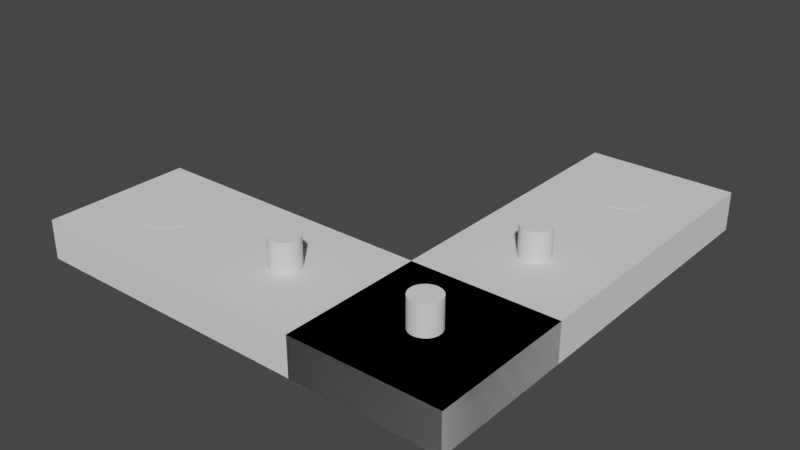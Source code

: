 # Source: CustomRBracket_HolesAndMagnets_PREHOLES.blend  (saved by Blender 3.3.6; exported with 4.5.12 LTS)
import bpy
from mathutils import Matrix  # noqa: F401  (used for matrix-valued properties, if any)

bpy.ops.wm.read_factory_settings(use_empty=True)
scene = bpy.context.scene
scene.name = 'Scene'

# ---- collections
col_collection = bpy.data.collections.new('Collection'); scene.collection.children.link(col_collection)

# ---- world
world_world = bpy.data.worlds.new('World'); scene.world = world_world
world_world.use_nodes = True; world_world.node_tree.nodes.clear()
_N = world_world.node_tree.nodes; _L = world_world.node_tree.links
n0 = _N.new('ShaderNodeOutputWorld'); n0.name = 'World Output'; n0.location = (300, 300)
n1 = _N.new('ShaderNodeBackground'); n1.name = 'Background'; n1.location = (10, 300)
n1.inputs[0].default_value = (0.05088, 0.05088, 0.05088, 1.0)
_L.new(n1.outputs[0], n0.inputs[0])
n0.is_active_output = True
world_world.color = (0.05088, 0.05088, 0.05088)
world_world.use_sun_shadow = False
world_world.sun_shadow_jitter_overblur = 0.0

# ---- meshes
me_cube_001 = bpy.data.meshes.new('Cube.001')
me_cube_001.from_pydata([(-5.307, -0.9365, -0.4977), (-5.307, -0.9365, 0.4977), (-5.307, 0.9365, -0.4977), (-5.307, 0.9365, 0.4977), (5.307, -0.9365, -0.4977), (5.307, -0.9365, 0.4977), (5.307, 0.9365, -0.4977), (5.307, 0.9365, 0.4977), (-5.307, -0.3122, -0.4977), (-5.307, -0.3122, 0.4977), (26.54, -0.3122, -0.4977), (26.54, -0.3122, 0.4977), (-5.307, -0.9365, -0.4977), (-5.307, -0.9365, 0.4977), (26.54, -0.9365, -0.4977), (26.54, -0.9365, 0.4977)], [], [(0, 1, 3, 2), (2, 3, 7, 6), (6, 7, 5, 4), (4, 5, 1, 0), (2, 6, 4, 0), (7, 3, 1, 5), (8, 9, 11, 10), (10, 11, 15, 14), (14, 15, 13, 12), (12, 13, 9, 8), (10, 14, 12, 8), (15, 11, 9, 13)])
_uv = me_cube_001.uv_layers.new(name='UVMap')
_uv.uv.foreach_set('vector', [0.375, 0.0, 0.625, 0.0, 0.625, 0.25, 0.375, 0.25, 0.375, 0.25, 0.625, 0.25, 0.625, 0.5, 0.375, 0.5, 0.375, 0.5, 0.625, 0.5, 0.625, 0.75, 0.375, 0.75, 0.375, 0.75, 0.625, 0.75, 0.625, 1.0, 0.375, 1.0, 0.125, 0.5, 0.375, 0.5, 0.375, 0.75, 0.125, 0.75, 0.625, 0.5, 0.875, 0.5, 0.875, 0.75, 0.625, 0.75, 0.375, 0.0, 0.625, 0.0, 0.625, 0.25, 0.375, 0.25, 0.375, 0.25, 0.625, 0.25, 0.625, 0.5, 0.375, 0.5, 0.375, 0.5, 0.625, 0.5, 0.625, 0.75, 0.375, 0.75, 0.375, 0.75, 0.625, 0.75, 0.625, 1.0, 0.375, 1.0, 0.125, 0.5, 0.375, 0.5, 0.375, 0.75, 0.125, 0.75, 0.625, 0.5, 0.875, 0.5, 0.875, 0.75, 0.625, 0.75])
me_cube_001.update()
me_cylinder = bpy.data.meshes.new('Cylinder')
me_cylinder.from_pydata([(0.0, 8.073, -11.11), (0.0, 8.073, 11.11), (1.271, 7.918, -11.11), (1.271, 7.918, 11.11), (2.493, 7.458, -11.11), (2.493, 7.458, 11.11), (3.619, 6.712, -11.11), (3.619, 6.712, 11.11), (4.606, 5.708, -11.11), (4.606, 5.708, 11.11), (5.416, 4.485, -11.11), (5.416, 4.485, 11.11), (6.018, 3.089, -11.11), (6.018, 3.089, 11.11), (6.388, 1.575, -11.11), (6.388, 1.575, 11.11), (6.513, 0.0, -11.11), (6.513, 0.0, 11.11), (6.388, -1.575, -11.11), (6.388, -1.575, 11.11), (6.018, -3.089, -11.11), (6.018, -3.089, 11.11), (5.416, -4.485, -11.11), (5.416, -4.485, 11.11), (4.606, -5.708, -11.11), (4.606, -5.708, 11.11), (3.619, -6.712, -11.11), (3.619, -6.712, 11.11), (2.493, -7.458, -11.11), (2.493, -7.458, 11.11), (1.271, -7.918, -11.11), (1.271, -7.918, 11.11), (0.0, -8.073, -11.11), (0.0, -8.073, 11.11), (-1.271, -7.918, -11.11), (-1.271, -7.918, 11.11), (-2.493, -7.458, -11.11), (-2.493, -7.458, 11.11), (-3.619, -6.712, -11.11), (-3.619, -6.712, 11.11), (-4.606, -5.708, -11.11), (-4.606, -5.708, 11.11), (-5.416, -4.485, -11.11), (-5.416, -4.485, 11.11), (-6.018, -3.089, -11.11), (-6.018, -3.089, 11.11), (-6.388, -1.575, -11.11), (-6.388, -1.575, 11.11), (-6.513, 0.0, -11.11), (-6.513, 0.0, 11.11), (-6.388, 1.575, -11.11), (-6.388, 1.575, 11.11), (-6.018, 3.089, -11.11), (-6.018, 3.089, 11.11), (-5.416, 4.485, -11.11), (-5.416, 4.485, 11.11), (-4.606, 5.708, -11.11), (-4.606, 5.708, 11.11), (-3.619, 6.712, -11.11), (-3.619, 6.712, 11.11), (-2.493, 7.458, -11.11), (-2.493, 7.458, 11.11), (-1.271, 7.918, -11.11), (-1.271, 7.918, 11.11)], [], [(0, 1, 3, 2), (2, 3, 5, 4), (4, 5, 7, 6), (6, 7, 9, 8), (8, 9, 11, 10), (10, 11, 13, 12), (12, 13, 15, 14), (14, 15, 17, 16), (16, 17, 19, 18), (18, 19, 21, 20), (20, 21, 23, 22), (22, 23, 25, 24), (24, 25, 27, 26), (26, 27, 29, 28), (28, 29, 31, 30), (30, 31, 33, 32), (32, 33, 35, 34), (34, 35, 37, 36), (36, 37, 39, 38), (38, 39, 41, 40), (40, 41, 43, 42), (42, 43, 45, 44), (44, 45, 47, 46), (46, 47, 49, 48), (48, 49, 51, 50), (50, 51, 53, 52), (52, 53, 55, 54), (54, 55, 57, 56), (56, 57, 59, 58), (58, 59, 61, 60), (3, 1, 63, 61, 59, 57, 55, 53, 51, 49, 47, 45, 43, 41, 39, 37, 35, 33, 31, 29, 27, 25, 23, 21, 19, 17, 15, 13, 11, 9, 7, 5), (60, 61, 63, 62), (62, 63, 1, 0), (0, 2, 4, 6, 8, 10, 12, 14, 16, 18, 20, 22, 24, 26, 28, 30, 32, 34, 36, 38, 40, 42, 44, 46, 48, 50, 52, 54, 56, 58, 60, 62)])
_uv = me_cylinder.uv_layers.new(name='UVMap')
_uv.uv.foreach_set('vector', [1.0, 0.5, 1.0, 1.0, 0.9688, 1.0, 0.9688, 0.5, 0.9688, 0.5, 0.9688, 1.0, 0.9375, 1.0, 0.9375, 0.5, 0.9375, 0.5, 0.9375, 1.0, 0.9062, 1.0, 0.9062, 0.5, 0.9062, 0.5, 0.9062, 1.0, 0.875, 1.0, 0.875, 0.5, 0.875, 0.5, 0.875, 1.0, 0.8438, 1.0, 0.8438, 0.5, 0.8438, 0.5, 0.8438, 1.0, 0.8125, 1.0, 0.8125, 0.5, 0.8125, 0.5, 0.8125, 1.0, 0.7812, 1.0, 0.7812, 0.5, 0.7812, 0.5, 0.7812, 1.0, 0.75, 1.0, 0.75, 0.5, 0.75, 0.5, 0.75, 1.0, 0.7188, 1.0, 0.7188, 0.5, 0.7188, 0.5, 0.7188, 1.0, 0.6875, 1.0, 0.6875, 0.5, 0.6875, 0.5, 0.6875, 1.0, 0.6562, 1.0, 0.6562, 0.5, 0.6562, 0.5, 0.6562, 1.0, 0.625, 1.0, 0.625, 0.5, 0.625, 0.5, 0.625, 1.0, 0.5938, 1.0, 0.5938, 0.5, 0.5938, 0.5, 0.5938, 1.0, 0.5625, 1.0, 0.5625, 0.5, 0.5625, 0.5, 0.5625, 1.0, 0.5312, 1.0, 0.5312, 0.5, 0.5312, 0.5, 0.5312, 1.0, 0.5, 1.0, 0.5, 0.5, 0.5, 0.5, 0.5, 1.0, 0.4688, 1.0, 0.4688, 0.5, 0.4688, 0.5, 0.4688, 1.0, 0.4375, 1.0, 0.4375, 0.5, 0.4375, 0.5, 0.4375, 1.0, 0.4062, 1.0, 0.4062, 0.5, 0.4062, 0.5, 0.4062, 1.0, 0.375, 1.0, 0.375, 0.5, 0.375, 0.5, 0.375, 1.0, 0.3438, 1.0, 0.3438, 0.5, 0.3438, 0.5, 0.3438, 1.0, 0.3125, 1.0, 0.3125, 0.5, 0.3125, 0.5, 0.3125, 1.0, 0.2812, 1.0, 0.2812, 0.5, 0.2812, 0.5, 0.2812, 1.0, 0.25, 1.0, 0.25, 0.5, 0.25, 0.5, 0.25, 1.0, 0.2188, 1.0, 0.2188, 0.5, 0.2188, 0.5, 0.2188, 1.0, 0.1875, 1.0, 0.1875, 0.5, 0.1875, 0.5, 0.1875, 1.0, 0.1562, 1.0, 0.1562, 0.5, 0.1562, 0.5, 0.1562, 1.0, 0.125, 1.0, 0.125, 0.5, 0.125, 0.5, 0.125, 1.0, 0.09375, 1.0, 0.09375, 0.5, 0.09375, 0.5, 0.09375, 1.0, 0.0625, 1.0, 0.0625, 0.5, 0.2968, 0.4854, 0.25, 0.49, 0.2032, 0.4854, 0.1582, 0.4717, 0.1167, 0.4496, 0.08029, 0.4197, 0.05045, 0.3833, 0.02827, 0.3418, 0.01461, 0.2968, 0.01, 0.25, 0.01461, 0.2032, 0.02827, 0.1582, 0.05045, 0.1167, 0.08029, 0.08029, 0.1167, 0.05045, 0.1582, 0.02827, 0.2032, 0.01461, 0.25, 0.01, 0.2968, 0.01461, 0.3418, 0.02827, 0.3833, 0.05045, 0.4197, 0.08029, 0.4496, 0.1167, 0.4717, 0.1582, 0.4854, 0.2032, 0.49, 0.25, 0.4854, 0.2968, 0.4717, 0.3418, 0.4496, 0.3833, 0.4197, 0.4197, 0.3833, 0.4496, 0.3418, 0.4717, 0.0625, 0.5, 0.0625, 1.0, 0.03125, 1.0, 0.03125, 0.5, 0.03125, 0.5, 0.03125, 1.0, 0.0, 1.0, 0.0, 0.5, 0.75, 0.49, 0.7968, 0.4854, 0.8418, 0.4717, 0.8833, 0.4496, 0.9197, 0.4197, 0.9496, 0.3833, 0.9717, 0.3418, 0.9854, 0.2968, 0.99, 0.25, 0.9854, 0.2032, 0.9717, 0.1582, 0.9496, 0.1167, 0.9197, 0.08029, 0.8833, 0.05045, 0.8418, 0.02827, 0.7968, 0.01461, 0.75, 0.01, 0.7032, 0.01461, 0.6582, 0.02827, 0.6167, 0.05045, 0.5803, 0.08029, 0.5504, 0.1167, 0.5283, 0.1582, 0.5146, 0.2032, 0.51, 0.25, 0.5146, 0.2968, 0.5283, 0.3418, 0.5504, 0.3833, 0.5803, 0.4197, 0.6167, 0.4496, 0.6582, 0.4717, 0.7032, 0.4854])
me_cylinder.update()
me_cylinder_001 = bpy.data.meshes.new('Cylinder.001')
me_cylinder_001.from_pydata([(0.0, 8.073, -11.11), (0.0, 8.073, 11.11), (1.271, 7.918, -11.11), (1.271, 7.918, 11.11), (2.493, 7.458, -11.11), (2.493, 7.458, 11.11), (3.619, 6.712, -11.11), (3.619, 6.712, 11.11), (4.606, 5.708, -11.11), (4.606, 5.708, 11.11), (5.416, 4.485, -11.11), (5.416, 4.485, 11.11), (6.018, 3.089, -11.11), (6.018, 3.089, 11.11), (6.388, 1.575, -11.11), (6.388, 1.575, 11.11), (6.513, 0.0, -11.11), (6.513, 0.0, 11.11), (6.388, -1.575, -11.11), (6.388, -1.575, 11.11), (6.018, -3.089, -11.11), (6.018, -3.089, 11.11), (5.416, -4.485, -11.11), (5.416, -4.485, 11.11), (4.606, -5.708, -11.11), (4.606, -5.708, 11.11), (3.619, -6.712, -11.11), (3.619, -6.712, 11.11), (2.493, -7.458, -11.11), (2.493, -7.458, 11.11), (1.271, -7.918, -11.11), (1.271, -7.918, 11.11), (0.0, -8.073, -11.11), (0.0, -8.073, 11.11), (-1.271, -7.918, -11.11), (-1.271, -7.918, 11.11), (-2.493, -7.458, -11.11), (-2.493, -7.458, 11.11), (-3.619, -6.712, -11.11), (-3.619, -6.712, 11.11), (-4.606, -5.708, -11.11), (-4.606, -5.708, 11.11), (-5.416, -4.485, -11.11), (-5.416, -4.485, 11.11), (-6.018, -3.089, -11.11), (-6.018, -3.089, 11.11), (-6.388, -1.575, -11.11), (-6.388, -1.575, 11.11), (-6.513, 0.0, -11.11), (-6.513, 0.0, 11.11), (-6.388, 1.575, -11.11), (-6.388, 1.575, 11.11), (-6.018, 3.089, -11.11), (-6.018, 3.089, 11.11), (-5.416, 4.485, -11.11), (-5.416, 4.485, 11.11), (-4.606, 5.708, -11.11), (-4.606, 5.708, 11.11), (-3.619, 6.712, -11.11), (-3.619, 6.712, 11.11), (-2.493, 7.458, -11.11), (-2.493, 7.458, 11.11), (-1.271, 7.918, -11.11), (-1.271, 7.918, 11.11)], [], [(0, 1, 3, 2), (2, 3, 5, 4), (4, 5, 7, 6), (6, 7, 9, 8), (8, 9, 11, 10), (10, 11, 13, 12), (12, 13, 15, 14), (14, 15, 17, 16), (16, 17, 19, 18), (18, 19, 21, 20), (20, 21, 23, 22), (22, 23, 25, 24), (24, 25, 27, 26), (26, 27, 29, 28), (28, 29, 31, 30), (30, 31, 33, 32), (32, 33, 35, 34), (34, 35, 37, 36), (36, 37, 39, 38), (38, 39, 41, 40), (40, 41, 43, 42), (42, 43, 45, 44), (44, 45, 47, 46), (46, 47, 49, 48), (48, 49, 51, 50), (50, 51, 53, 52), (52, 53, 55, 54), (54, 55, 57, 56), (56, 57, 59, 58), (58, 59, 61, 60), (3, 1, 63, 61, 59, 57, 55, 53, 51, 49, 47, 45, 43, 41, 39, 37, 35, 33, 31, 29, 27, 25, 23, 21, 19, 17, 15, 13, 11, 9, 7, 5), (60, 61, 63, 62), (62, 63, 1, 0), (0, 2, 4, 6, 8, 10, 12, 14, 16, 18, 20, 22, 24, 26, 28, 30, 32, 34, 36, 38, 40, 42, 44, 46, 48, 50, 52, 54, 56, 58, 60, 62)])
_uv = me_cylinder_001.uv_layers.new(name='UVMap')
_uv.uv.foreach_set('vector', [1.0, 0.5, 1.0, 1.0, 0.9688, 1.0, 0.9688, 0.5, 0.9688, 0.5, 0.9688, 1.0, 0.9375, 1.0, 0.9375, 0.5, 0.9375, 0.5, 0.9375, 1.0, 0.9062, 1.0, 0.9062, 0.5, 0.9062, 0.5, 0.9062, 1.0, 0.875, 1.0, 0.875, 0.5, 0.875, 0.5, 0.875, 1.0, 0.8438, 1.0, 0.8438, 0.5, 0.8438, 0.5, 0.8438, 1.0, 0.8125, 1.0, 0.8125, 0.5, 0.8125, 0.5, 0.8125, 1.0, 0.7812, 1.0, 0.7812, 0.5, 0.7812, 0.5, 0.7812, 1.0, 0.75, 1.0, 0.75, 0.5, 0.75, 0.5, 0.75, 1.0, 0.7188, 1.0, 0.7188, 0.5, 0.7188, 0.5, 0.7188, 1.0, 0.6875, 1.0, 0.6875, 0.5, 0.6875, 0.5, 0.6875, 1.0, 0.6562, 1.0, 0.6562, 0.5, 0.6562, 0.5, 0.6562, 1.0, 0.625, 1.0, 0.625, 0.5, 0.625, 0.5, 0.625, 1.0, 0.5938, 1.0, 0.5938, 0.5, 0.5938, 0.5, 0.5938, 1.0, 0.5625, 1.0, 0.5625, 0.5, 0.5625, 0.5, 0.5625, 1.0, 0.5312, 1.0, 0.5312, 0.5, 0.5312, 0.5, 0.5312, 1.0, 0.5, 1.0, 0.5, 0.5, 0.5, 0.5, 0.5, 1.0, 0.4688, 1.0, 0.4688, 0.5, 0.4688, 0.5, 0.4688, 1.0, 0.4375, 1.0, 0.4375, 0.5, 0.4375, 0.5, 0.4375, 1.0, 0.4062, 1.0, 0.4062, 0.5, 0.4062, 0.5, 0.4062, 1.0, 0.375, 1.0, 0.375, 0.5, 0.375, 0.5, 0.375, 1.0, 0.3438, 1.0, 0.3438, 0.5, 0.3438, 0.5, 0.3438, 1.0, 0.3125, 1.0, 0.3125, 0.5, 0.3125, 0.5, 0.3125, 1.0, 0.2812, 1.0, 0.2812, 0.5, 0.2812, 0.5, 0.2812, 1.0, 0.25, 1.0, 0.25, 0.5, 0.25, 0.5, 0.25, 1.0, 0.2188, 1.0, 0.2188, 0.5, 0.2188, 0.5, 0.2188, 1.0, 0.1875, 1.0, 0.1875, 0.5, 0.1875, 0.5, 0.1875, 1.0, 0.1562, 1.0, 0.1562, 0.5, 0.1562, 0.5, 0.1562, 1.0, 0.125, 1.0, 0.125, 0.5, 0.125, 0.5, 0.125, 1.0, 0.09375, 1.0, 0.09375, 0.5, 0.09375, 0.5, 0.09375, 1.0, 0.0625, 1.0, 0.0625, 0.5, 0.2968, 0.4854, 0.25, 0.49, 0.2032, 0.4854, 0.1582, 0.4717, 0.1167, 0.4496, 0.08029, 0.4197, 0.05045, 0.3833, 0.02827, 0.3418, 0.01461, 0.2968, 0.01, 0.25, 0.01461, 0.2032, 0.02827, 0.1582, 0.05045, 0.1167, 0.08029, 0.08029, 0.1167, 0.05045, 0.1582, 0.02827, 0.2032, 0.01461, 0.25, 0.01, 0.2968, 0.01461, 0.3418, 0.02827, 0.3833, 0.05045, 0.4197, 0.08029, 0.4496, 0.1167, 0.4717, 0.1582, 0.4854, 0.2032, 0.49, 0.25, 0.4854, 0.2968, 0.4717, 0.3418, 0.4496, 0.3833, 0.4197, 0.4197, 0.3833, 0.4496, 0.3418, 0.4717, 0.0625, 0.5, 0.0625, 1.0, 0.03125, 1.0, 0.03125, 0.5, 0.03125, 0.5, 0.03125, 1.0, 0.0, 1.0, 0.0, 0.5, 0.75, 0.49, 0.7968, 0.4854, 0.8418, 0.4717, 0.8833, 0.4496, 0.9197, 0.4197, 0.9496, 0.3833, 0.9717, 0.3418, 0.9854, 0.2968, 0.99, 0.25, 0.9854, 0.2032, 0.9717, 0.1582, 0.9496, 0.1167, 0.9197, 0.08029, 0.8833, 0.05045, 0.8418, 0.02827, 0.7968, 0.01461, 0.75, 0.01, 0.7032, 0.01461, 0.6582, 0.02827, 0.6167, 0.05045, 0.5803, 0.08029, 0.5504, 0.1167, 0.5283, 0.1582, 0.5146, 0.2032, 0.51, 0.25, 0.5146, 0.2968, 0.5283, 0.3418, 0.5504, 0.3833, 0.5803, 0.4197, 0.6167, 0.4496, 0.6582, 0.4717, 0.7032, 0.4854])
me_cylinder_001.update()
me_cylinder_002 = bpy.data.meshes.new('Cylinder.002')
me_cylinder_002.from_pydata([(0.0, 8.073, -11.11), (0.0, 8.073, 11.11), (1.271, 7.918, -11.11), (1.271, 7.918, 11.11), (2.493, 7.458, -11.11), (2.493, 7.458, 11.11), (3.619, 6.712, -11.11), (3.619, 6.712, 11.11), (4.606, 5.708, -11.11), (4.606, 5.708, 11.11), (5.416, 4.485, -11.11), (5.416, 4.485, 11.11), (6.018, 3.089, -11.11), (6.018, 3.089, 11.11), (6.388, 1.575, -11.11), (6.388, 1.575, 11.11), (6.513, 0.0, -11.11), (6.513, 0.0, 11.11), (6.388, -1.575, -11.11), (6.388, -1.575, 11.11), (6.018, -3.089, -11.11), (6.018, -3.089, 11.11), (5.416, -4.485, -11.11), (5.416, -4.485, 11.11), (4.606, -5.708, -11.11), (4.606, -5.708, 11.11), (3.619, -6.712, -11.11), (3.619, -6.712, 11.11), (2.493, -7.458, -11.11), (2.493, -7.458, 11.11), (1.271, -7.918, -11.11), (1.271, -7.918, 11.11), (0.0, -8.073, -11.11), (0.0, -8.073, 11.11), (-1.271, -7.918, -11.11), (-1.271, -7.918, 11.11), (-2.493, -7.458, -11.11), (-2.493, -7.458, 11.11), (-3.619, -6.712, -11.11), (-3.619, -6.712, 11.11), (-4.606, -5.708, -11.11), (-4.606, -5.708, 11.11), (-5.416, -4.485, -11.11), (-5.416, -4.485, 11.11), (-6.018, -3.089, -11.11), (-6.018, -3.089, 11.11), (-6.388, -1.575, -11.11), (-6.388, -1.575, 11.11), (-6.513, 0.0, -11.11), (-6.513, 0.0, 11.11), (-6.388, 1.575, -11.11), (-6.388, 1.575, 11.11), (-6.018, 3.089, -11.11), (-6.018, 3.089, 11.11), (-5.416, 4.485, -11.11), (-5.416, 4.485, 11.11), (-4.606, 5.708, -11.11), (-4.606, 5.708, 11.11), (-3.619, 6.712, -11.11), (-3.619, 6.712, 11.11), (-2.493, 7.458, -11.11), (-2.493, 7.458, 11.11), (-1.271, 7.918, -11.11), (-1.271, 7.918, 11.11)], [], [(0, 1, 3, 2), (2, 3, 5, 4), (4, 5, 7, 6), (6, 7, 9, 8), (8, 9, 11, 10), (10, 11, 13, 12), (12, 13, 15, 14), (14, 15, 17, 16), (16, 17, 19, 18), (18, 19, 21, 20), (20, 21, 23, 22), (22, 23, 25, 24), (24, 25, 27, 26), (26, 27, 29, 28), (28, 29, 31, 30), (30, 31, 33, 32), (32, 33, 35, 34), (34, 35, 37, 36), (36, 37, 39, 38), (38, 39, 41, 40), (40, 41, 43, 42), (42, 43, 45, 44), (44, 45, 47, 46), (46, 47, 49, 48), (48, 49, 51, 50), (50, 51, 53, 52), (52, 53, 55, 54), (54, 55, 57, 56), (56, 57, 59, 58), (58, 59, 61, 60), (3, 1, 63, 61, 59, 57, 55, 53, 51, 49, 47, 45, 43, 41, 39, 37, 35, 33, 31, 29, 27, 25, 23, 21, 19, 17, 15, 13, 11, 9, 7, 5), (60, 61, 63, 62), (62, 63, 1, 0), (0, 2, 4, 6, 8, 10, 12, 14, 16, 18, 20, 22, 24, 26, 28, 30, 32, 34, 36, 38, 40, 42, 44, 46, 48, 50, 52, 54, 56, 58, 60, 62)])
_uv = me_cylinder_002.uv_layers.new(name='UVMap')
_uv.uv.foreach_set('vector', [1.0, 0.5, 1.0, 1.0, 0.9688, 1.0, 0.9688, 0.5, 0.9688, 0.5, 0.9688, 1.0, 0.9375, 1.0, 0.9375, 0.5, 0.9375, 0.5, 0.9375, 1.0, 0.9062, 1.0, 0.9062, 0.5, 0.9062, 0.5, 0.9062, 1.0, 0.875, 1.0, 0.875, 0.5, 0.875, 0.5, 0.875, 1.0, 0.8438, 1.0, 0.8438, 0.5, 0.8438, 0.5, 0.8438, 1.0, 0.8125, 1.0, 0.8125, 0.5, 0.8125, 0.5, 0.8125, 1.0, 0.7812, 1.0, 0.7812, 0.5, 0.7812, 0.5, 0.7812, 1.0, 0.75, 1.0, 0.75, 0.5, 0.75, 0.5, 0.75, 1.0, 0.7188, 1.0, 0.7188, 0.5, 0.7188, 0.5, 0.7188, 1.0, 0.6875, 1.0, 0.6875, 0.5, 0.6875, 0.5, 0.6875, 1.0, 0.6562, 1.0, 0.6562, 0.5, 0.6562, 0.5, 0.6562, 1.0, 0.625, 1.0, 0.625, 0.5, 0.625, 0.5, 0.625, 1.0, 0.5938, 1.0, 0.5938, 0.5, 0.5938, 0.5, 0.5938, 1.0, 0.5625, 1.0, 0.5625, 0.5, 0.5625, 0.5, 0.5625, 1.0, 0.5312, 1.0, 0.5312, 0.5, 0.5312, 0.5, 0.5312, 1.0, 0.5, 1.0, 0.5, 0.5, 0.5, 0.5, 0.5, 1.0, 0.4688, 1.0, 0.4688, 0.5, 0.4688, 0.5, 0.4688, 1.0, 0.4375, 1.0, 0.4375, 0.5, 0.4375, 0.5, 0.4375, 1.0, 0.4062, 1.0, 0.4062, 0.5, 0.4062, 0.5, 0.4062, 1.0, 0.375, 1.0, 0.375, 0.5, 0.375, 0.5, 0.375, 1.0, 0.3438, 1.0, 0.3438, 0.5, 0.3438, 0.5, 0.3438, 1.0, 0.3125, 1.0, 0.3125, 0.5, 0.3125, 0.5, 0.3125, 1.0, 0.2812, 1.0, 0.2812, 0.5, 0.2812, 0.5, 0.2812, 1.0, 0.25, 1.0, 0.25, 0.5, 0.25, 0.5, 0.25, 1.0, 0.2188, 1.0, 0.2188, 0.5, 0.2188, 0.5, 0.2188, 1.0, 0.1875, 1.0, 0.1875, 0.5, 0.1875, 0.5, 0.1875, 1.0, 0.1562, 1.0, 0.1562, 0.5, 0.1562, 0.5, 0.1562, 1.0, 0.125, 1.0, 0.125, 0.5, 0.125, 0.5, 0.125, 1.0, 0.09375, 1.0, 0.09375, 0.5, 0.09375, 0.5, 0.09375, 1.0, 0.0625, 1.0, 0.0625, 0.5, 0.2968, 0.4854, 0.25, 0.49, 0.2032, 0.4854, 0.1582, 0.4717, 0.1167, 0.4496, 0.08029, 0.4197, 0.05045, 0.3833, 0.02827, 0.3418, 0.01461, 0.2968, 0.01, 0.25, 0.01461, 0.2032, 0.02827, 0.1582, 0.05045, 0.1167, 0.08029, 0.08029, 0.1167, 0.05045, 0.1582, 0.02827, 0.2032, 0.01461, 0.25, 0.01, 0.2968, 0.01461, 0.3418, 0.02827, 0.3833, 0.05045, 0.4197, 0.08029, 0.4496, 0.1167, 0.4717, 0.1582, 0.4854, 0.2032, 0.49, 0.25, 0.4854, 0.2968, 0.4717, 0.3418, 0.4496, 0.3833, 0.4197, 0.4197, 0.3833, 0.4496, 0.3418, 0.4717, 0.0625, 0.5, 0.0625, 1.0, 0.03125, 1.0, 0.03125, 0.5, 0.03125, 0.5, 0.03125, 1.0, 0.0, 1.0, 0.0, 0.5, 0.75, 0.49, 0.7968, 0.4854, 0.8418, 0.4717, 0.8833, 0.4496, 0.9197, 0.4197, 0.9496, 0.3833, 0.9717, 0.3418, 0.9854, 0.2968, 0.99, 0.25, 0.9854, 0.2032, 0.9717, 0.1582, 0.9496, 0.1167, 0.9197, 0.08029, 0.8833, 0.05045, 0.8418, 0.02827, 0.7968, 0.01461, 0.75, 0.01, 0.7032, 0.01461, 0.6582, 0.02827, 0.6167, 0.05045, 0.5803, 0.08029, 0.5504, 0.1167, 0.5283, 0.1582, 0.5146, 0.2032, 0.51, 0.25, 0.5146, 0.2968, 0.5283, 0.3418, 0.5504, 0.3833, 0.5803, 0.4197, 0.6167, 0.4496, 0.6582, 0.4717, 0.7032, 0.4854])
me_cylinder_002.update()
me_cylinder_003 = bpy.data.meshes.new('Cylinder.003')
me_cylinder_003.from_pydata([(0.0, 8.073, -11.11), (0.0, 8.073, 11.11), (1.271, 7.918, -11.11), (1.271, 7.918, 11.11), (2.493, 7.458, -11.11), (2.493, 7.458, 11.11), (3.619, 6.712, -11.11), (3.619, 6.712, 11.11), (4.606, 5.708, -11.11), (4.606, 5.708, 11.11), (5.416, 4.485, -11.11), (5.416, 4.485, 11.11), (6.018, 3.089, -11.11), (6.018, 3.089, 11.11), (6.388, 1.575, -11.11), (6.388, 1.575, 11.11), (6.513, 0.0, -11.11), (6.513, 0.0, 11.11), (6.388, -1.575, -11.11), (6.388, -1.575, 11.11), (6.018, -3.089, -11.11), (6.018, -3.089, 11.11), (5.416, -4.485, -11.11), (5.416, -4.485, 11.11), (4.606, -5.708, -11.11), (4.606, -5.708, 11.11), (3.619, -6.712, -11.11), (3.619, -6.712, 11.11), (2.493, -7.458, -11.11), (2.493, -7.458, 11.11), (1.271, -7.918, -11.11), (1.271, -7.918, 11.11), (0.0, -8.073, -11.11), (0.0, -8.073, 11.11), (-1.271, -7.918, -11.11), (-1.271, -7.918, 11.11), (-2.493, -7.458, -11.11), (-2.493, -7.458, 11.11), (-3.619, -6.712, -11.11), (-3.619, -6.712, 11.11), (-4.606, -5.708, -11.11), (-4.606, -5.708, 11.11), (-5.416, -4.485, -11.11), (-5.416, -4.485, 11.11), (-6.018, -3.089, -11.11), (-6.018, -3.089, 11.11), (-6.388, -1.575, -11.11), (-6.388, -1.575, 11.11), (-6.513, 0.0, -11.11), (-6.513, 0.0, 11.11), (-6.388, 1.575, -11.11), (-6.388, 1.575, 11.11), (-6.018, 3.089, -11.11), (-6.018, 3.089, 11.11), (-5.416, 4.485, -11.11), (-5.416, 4.485, 11.11), (-4.606, 5.708, -11.11), (-4.606, 5.708, 11.11), (-3.619, 6.712, -11.11), (-3.619, 6.712, 11.11), (-2.493, 7.458, -11.11), (-2.493, 7.458, 11.11), (-1.271, 7.918, -11.11), (-1.271, 7.918, 11.11)], [], [(0, 1, 3, 2), (2, 3, 5, 4), (4, 5, 7, 6), (6, 7, 9, 8), (8, 9, 11, 10), (10, 11, 13, 12), (12, 13, 15, 14), (14, 15, 17, 16), (16, 17, 19, 18), (18, 19, 21, 20), (20, 21, 23, 22), (22, 23, 25, 24), (24, 25, 27, 26), (26, 27, 29, 28), (28, 29, 31, 30), (30, 31, 33, 32), (32, 33, 35, 34), (34, 35, 37, 36), (36, 37, 39, 38), (38, 39, 41, 40), (40, 41, 43, 42), (42, 43, 45, 44), (44, 45, 47, 46), (46, 47, 49, 48), (48, 49, 51, 50), (50, 51, 53, 52), (52, 53, 55, 54), (54, 55, 57, 56), (56, 57, 59, 58), (58, 59, 61, 60), (3, 1, 63, 61, 59, 57, 55, 53, 51, 49, 47, 45, 43, 41, 39, 37, 35, 33, 31, 29, 27, 25, 23, 21, 19, 17, 15, 13, 11, 9, 7, 5), (60, 61, 63, 62), (62, 63, 1, 0), (0, 2, 4, 6, 8, 10, 12, 14, 16, 18, 20, 22, 24, 26, 28, 30, 32, 34, 36, 38, 40, 42, 44, 46, 48, 50, 52, 54, 56, 58, 60, 62)])
_uv = me_cylinder_003.uv_layers.new(name='UVMap')
_uv.uv.foreach_set('vector', [1.0, 0.5, 1.0, 1.0, 0.9688, 1.0, 0.9688, 0.5, 0.9688, 0.5, 0.9688, 1.0, 0.9375, 1.0, 0.9375, 0.5, 0.9375, 0.5, 0.9375, 1.0, 0.9062, 1.0, 0.9062, 0.5, 0.9062, 0.5, 0.9062, 1.0, 0.875, 1.0, 0.875, 0.5, 0.875, 0.5, 0.875, 1.0, 0.8438, 1.0, 0.8438, 0.5, 0.8438, 0.5, 0.8438, 1.0, 0.8125, 1.0, 0.8125, 0.5, 0.8125, 0.5, 0.8125, 1.0, 0.7812, 1.0, 0.7812, 0.5, 0.7812, 0.5, 0.7812, 1.0, 0.75, 1.0, 0.75, 0.5, 0.75, 0.5, 0.75, 1.0, 0.7188, 1.0, 0.7188, 0.5, 0.7188, 0.5, 0.7188, 1.0, 0.6875, 1.0, 0.6875, 0.5, 0.6875, 0.5, 0.6875, 1.0, 0.6562, 1.0, 0.6562, 0.5, 0.6562, 0.5, 0.6562, 1.0, 0.625, 1.0, 0.625, 0.5, 0.625, 0.5, 0.625, 1.0, 0.5938, 1.0, 0.5938, 0.5, 0.5938, 0.5, 0.5938, 1.0, 0.5625, 1.0, 0.5625, 0.5, 0.5625, 0.5, 0.5625, 1.0, 0.5312, 1.0, 0.5312, 0.5, 0.5312, 0.5, 0.5312, 1.0, 0.5, 1.0, 0.5, 0.5, 0.5, 0.5, 0.5, 1.0, 0.4688, 1.0, 0.4688, 0.5, 0.4688, 0.5, 0.4688, 1.0, 0.4375, 1.0, 0.4375, 0.5, 0.4375, 0.5, 0.4375, 1.0, 0.4062, 1.0, 0.4062, 0.5, 0.4062, 0.5, 0.4062, 1.0, 0.375, 1.0, 0.375, 0.5, 0.375, 0.5, 0.375, 1.0, 0.3438, 1.0, 0.3438, 0.5, 0.3438, 0.5, 0.3438, 1.0, 0.3125, 1.0, 0.3125, 0.5, 0.3125, 0.5, 0.3125, 1.0, 0.2812, 1.0, 0.2812, 0.5, 0.2812, 0.5, 0.2812, 1.0, 0.25, 1.0, 0.25, 0.5, 0.25, 0.5, 0.25, 1.0, 0.2188, 1.0, 0.2188, 0.5, 0.2188, 0.5, 0.2188, 1.0, 0.1875, 1.0, 0.1875, 0.5, 0.1875, 0.5, 0.1875, 1.0, 0.1562, 1.0, 0.1562, 0.5, 0.1562, 0.5, 0.1562, 1.0, 0.125, 1.0, 0.125, 0.5, 0.125, 0.5, 0.125, 1.0, 0.09375, 1.0, 0.09375, 0.5, 0.09375, 0.5, 0.09375, 1.0, 0.0625, 1.0, 0.0625, 0.5, 0.2968, 0.4854, 0.25, 0.49, 0.2032, 0.4854, 0.1582, 0.4717, 0.1167, 0.4496, 0.08029, 0.4197, 0.05045, 0.3833, 0.02827, 0.3418, 0.01461, 0.2968, 0.01, 0.25, 0.01461, 0.2032, 0.02827, 0.1582, 0.05045, 0.1167, 0.08029, 0.08029, 0.1167, 0.05045, 0.1582, 0.02827, 0.2032, 0.01461, 0.25, 0.01, 0.2968, 0.01461, 0.3418, 0.02827, 0.3833, 0.05045, 0.4197, 0.08029, 0.4496, 0.1167, 0.4717, 0.1582, 0.4854, 0.2032, 0.49, 0.25, 0.4854, 0.2968, 0.4717, 0.3418, 0.4496, 0.3833, 0.4197, 0.4197, 0.3833, 0.4496, 0.3418, 0.4717, 0.0625, 0.5, 0.0625, 1.0, 0.03125, 1.0, 0.03125, 0.5, 0.03125, 0.5, 0.03125, 1.0, 0.0, 1.0, 0.0, 0.5, 0.75, 0.49, 0.7968, 0.4854, 0.8418, 0.4717, 0.8833, 0.4496, 0.9197, 0.4197, 0.9496, 0.3833, 0.9717, 0.3418, 0.9854, 0.2968, 0.99, 0.25, 0.9854, 0.2032, 0.9717, 0.1582, 0.9496, 0.1167, 0.9197, 0.08029, 0.8833, 0.05045, 0.8418, 0.02827, 0.7968, 0.01461, 0.75, 0.01, 0.7032, 0.01461, 0.6582, 0.02827, 0.6167, 0.05045, 0.5803, 0.08029, 0.5504, 0.1167, 0.5283, 0.1582, 0.5146, 0.2032, 0.51, 0.25, 0.5146, 0.2968, 0.5283, 0.3418, 0.5504, 0.3833, 0.5803, 0.4197, 0.6167, 0.4496, 0.6582, 0.4717, 0.7032, 0.4854])
me_cylinder_003.update()
me_cylinder_004 = bpy.data.meshes.new('Cylinder.004')
me_cylinder_004.from_pydata([(0.0, 8.073, -11.11), (0.0, 8.073, 11.11), (1.271, 7.918, -11.11), (1.271, 7.918, 11.11), (2.493, 7.458, -11.11), (2.493, 7.458, 11.11), (3.619, 6.712, -11.11), (3.619, 6.712, 11.11), (4.606, 5.708, -11.11), (4.606, 5.708, 11.11), (5.416, 4.485, -11.11), (5.416, 4.485, 11.11), (6.018, 3.089, -11.11), (6.018, 3.089, 11.11), (6.388, 1.575, -11.11), (6.388, 1.575, 11.11), (6.513, 0.0, -11.11), (6.513, 0.0, 11.11), (6.388, -1.575, -11.11), (6.388, -1.575, 11.11), (6.018, -3.089, -11.11), (6.018, -3.089, 11.11), (5.416, -4.485, -11.11), (5.416, -4.485, 11.11), (4.606, -5.708, -11.11), (4.606, -5.708, 11.11), (3.619, -6.712, -11.11), (3.619, -6.712, 11.11), (2.493, -7.458, -11.11), (2.493, -7.458, 11.11), (1.271, -7.918, -11.11), (1.271, -7.918, 11.11), (0.0, -8.073, -11.11), (0.0, -8.073, 11.11), (-1.271, -7.918, -11.11), (-1.271, -7.918, 11.11), (-2.493, -7.458, -11.11), (-2.493, -7.458, 11.11), (-3.619, -6.712, -11.11), (-3.619, -6.712, 11.11), (-4.606, -5.708, -11.11), (-4.606, -5.708, 11.11), (-5.416, -4.485, -11.11), (-5.416, -4.485, 11.11), (-6.018, -3.089, -11.11), (-6.018, -3.089, 11.11), (-6.388, -1.575, -11.11), (-6.388, -1.575, 11.11), (-6.513, 0.0, -11.11), (-6.513, 0.0, 11.11), (-6.388, 1.575, -11.11), (-6.388, 1.575, 11.11), (-6.018, 3.089, -11.11), (-6.018, 3.089, 11.11), (-5.416, 4.485, -11.11), (-5.416, 4.485, 11.11), (-4.606, 5.708, -11.11), (-4.606, 5.708, 11.11), (-3.619, 6.712, -11.11), (-3.619, 6.712, 11.11), (-2.493, 7.458, -11.11), (-2.493, 7.458, 11.11), (-1.271, 7.918, -11.11), (-1.271, 7.918, 11.11)], [], [(0, 1, 3, 2), (2, 3, 5, 4), (4, 5, 7, 6), (6, 7, 9, 8), (8, 9, 11, 10), (10, 11, 13, 12), (12, 13, 15, 14), (14, 15, 17, 16), (16, 17, 19, 18), (18, 19, 21, 20), (20, 21, 23, 22), (22, 23, 25, 24), (24, 25, 27, 26), (26, 27, 29, 28), (28, 29, 31, 30), (30, 31, 33, 32), (32, 33, 35, 34), (34, 35, 37, 36), (36, 37, 39, 38), (38, 39, 41, 40), (40, 41, 43, 42), (42, 43, 45, 44), (44, 45, 47, 46), (46, 47, 49, 48), (48, 49, 51, 50), (50, 51, 53, 52), (52, 53, 55, 54), (54, 55, 57, 56), (56, 57, 59, 58), (58, 59, 61, 60), (3, 1, 63, 61, 59, 57, 55, 53, 51, 49, 47, 45, 43, 41, 39, 37, 35, 33, 31, 29, 27, 25, 23, 21, 19, 17, 15, 13, 11, 9, 7, 5), (60, 61, 63, 62), (62, 63, 1, 0), (0, 2, 4, 6, 8, 10, 12, 14, 16, 18, 20, 22, 24, 26, 28, 30, 32, 34, 36, 38, 40, 42, 44, 46, 48, 50, 52, 54, 56, 58, 60, 62)])
_uv = me_cylinder_004.uv_layers.new(name='UVMap')
_uv.uv.foreach_set('vector', [1.0, 0.5, 1.0, 1.0, 0.9688, 1.0, 0.9688, 0.5, 0.9688, 0.5, 0.9688, 1.0, 0.9375, 1.0, 0.9375, 0.5, 0.9375, 0.5, 0.9375, 1.0, 0.9062, 1.0, 0.9062, 0.5, 0.9062, 0.5, 0.9062, 1.0, 0.875, 1.0, 0.875, 0.5, 0.875, 0.5, 0.875, 1.0, 0.8438, 1.0, 0.8438, 0.5, 0.8438, 0.5, 0.8438, 1.0, 0.8125, 1.0, 0.8125, 0.5, 0.8125, 0.5, 0.8125, 1.0, 0.7812, 1.0, 0.7812, 0.5, 0.7812, 0.5, 0.7812, 1.0, 0.75, 1.0, 0.75, 0.5, 0.75, 0.5, 0.75, 1.0, 0.7188, 1.0, 0.7188, 0.5, 0.7188, 0.5, 0.7188, 1.0, 0.6875, 1.0, 0.6875, 0.5, 0.6875, 0.5, 0.6875, 1.0, 0.6562, 1.0, 0.6562, 0.5, 0.6562, 0.5, 0.6562, 1.0, 0.625, 1.0, 0.625, 0.5, 0.625, 0.5, 0.625, 1.0, 0.5938, 1.0, 0.5938, 0.5, 0.5938, 0.5, 0.5938, 1.0, 0.5625, 1.0, 0.5625, 0.5, 0.5625, 0.5, 0.5625, 1.0, 0.5312, 1.0, 0.5312, 0.5, 0.5312, 0.5, 0.5312, 1.0, 0.5, 1.0, 0.5, 0.5, 0.5, 0.5, 0.5, 1.0, 0.4688, 1.0, 0.4688, 0.5, 0.4688, 0.5, 0.4688, 1.0, 0.4375, 1.0, 0.4375, 0.5, 0.4375, 0.5, 0.4375, 1.0, 0.4062, 1.0, 0.4062, 0.5, 0.4062, 0.5, 0.4062, 1.0, 0.375, 1.0, 0.375, 0.5, 0.375, 0.5, 0.375, 1.0, 0.3438, 1.0, 0.3438, 0.5, 0.3438, 0.5, 0.3438, 1.0, 0.3125, 1.0, 0.3125, 0.5, 0.3125, 0.5, 0.3125, 1.0, 0.2812, 1.0, 0.2812, 0.5, 0.2812, 0.5, 0.2812, 1.0, 0.25, 1.0, 0.25, 0.5, 0.25, 0.5, 0.25, 1.0, 0.2188, 1.0, 0.2188, 0.5, 0.2188, 0.5, 0.2188, 1.0, 0.1875, 1.0, 0.1875, 0.5, 0.1875, 0.5, 0.1875, 1.0, 0.1562, 1.0, 0.1562, 0.5, 0.1562, 0.5, 0.1562, 1.0, 0.125, 1.0, 0.125, 0.5, 0.125, 0.5, 0.125, 1.0, 0.09375, 1.0, 0.09375, 0.5, 0.09375, 0.5, 0.09375, 1.0, 0.0625, 1.0, 0.0625, 0.5, 0.2968, 0.4854, 0.25, 0.49, 0.2032, 0.4854, 0.1582, 0.4717, 0.1167, 0.4496, 0.08029, 0.4197, 0.05045, 0.3833, 0.02827, 0.3418, 0.01461, 0.2968, 0.01, 0.25, 0.01461, 0.2032, 0.02827, 0.1582, 0.05045, 0.1167, 0.08029, 0.08029, 0.1167, 0.05045, 0.1582, 0.02827, 0.2032, 0.01461, 0.25, 0.01, 0.2968, 0.01461, 0.3418, 0.02827, 0.3833, 0.05045, 0.4197, 0.08029, 0.4496, 0.1167, 0.4717, 0.1582, 0.4854, 0.2032, 0.49, 0.25, 0.4854, 0.2968, 0.4717, 0.3418, 0.4496, 0.3833, 0.4197, 0.4197, 0.3833, 0.4496, 0.3418, 0.4717, 0.0625, 0.5, 0.0625, 1.0, 0.03125, 1.0, 0.03125, 0.5, 0.03125, 0.5, 0.03125, 1.0, 0.0, 1.0, 0.0, 0.5, 0.75, 0.49, 0.7968, 0.4854, 0.8418, 0.4717, 0.8833, 0.4496, 0.9197, 0.4197, 0.9496, 0.3833, 0.9717, 0.3418, 0.9854, 0.2968, 0.99, 0.25, 0.9854, 0.2032, 0.9717, 0.1582, 0.9496, 0.1167, 0.9197, 0.08029, 0.8833, 0.05045, 0.8418, 0.02827, 0.7968, 0.01461, 0.75, 0.01, 0.7032, 0.01461, 0.6582, 0.02827, 0.6167, 0.05045, 0.5803, 0.08029, 0.5504, 0.1167, 0.5283, 0.1582, 0.5146, 0.2032, 0.51, 0.25, 0.5146, 0.2968, 0.5283, 0.3418, 0.5504, 0.3833, 0.5803, 0.4197, 0.6167, 0.4496, 0.6582, 0.4717, 0.7032, 0.4854])
me_cylinder_004.update()

# ---- objects
ob_cube = bpy.data.objects.new('Cube', me_cube_001)
ob_magnethole = bpy.data.objects.new('MagnetHole', me_cylinder)
ob_magnethole_001 = bpy.data.objects.new('MagneTHole.001', me_cylinder_001)
ob_cylinder_002 = bpy.data.objects.new('Cylinder.002', me_cylinder_002)
ob_cylinder_003 = bpy.data.objects.new('Cylinder.003', me_cylinder_003)
ob_cylinder_004 = bpy.data.objects.new('Cylinder.004', me_cylinder_004)

# ---- transforms, parenting, visibility, modifiers, constraints
ob_cube.location = (-15.0, 7.5, 0.0)
ob_cube.rotation_euler = (0.0, 0.0, 1.571)
ob_cube.scale = (1.413, 24.02, 4.019)
ob_magnethole.location = (0.0, 37.5, 0.775)
ob_magnethole.scale = (0.3992, 0.3221, 0.1125)
ob_magnethole_001.location = (-30.0, 7.5, 0.775)
ob_magnethole_001.scale = (0.3992, 0.3221, 0.1125)
ob_cylinder_002.location = (0.0, 22.5, 0.0)
ob_cylinder_002.scale = (0.2303, 0.1858, 0.4502)
ob_cylinder_003.location = (0.0, 7.5, 0.0)
ob_cylinder_003.scale = (0.2303, 0.1858, 0.4502)
ob_cylinder_004.location = (-15.0, 7.5, 0.0)
ob_cylinder_004.scale = (0.2303, 0.1858, 0.4502)

# ---- collection membership
col_collection.objects.link(ob_cube)
col_collection.objects.link(ob_magnethole)
col_collection.objects.link(ob_magnethole_001)
col_collection.objects.link(ob_cylinder_002)
col_collection.objects.link(ob_cylinder_003)
col_collection.objects.link(ob_cylinder_004)

# ---- scene / render settings (as saved in the file)
scene.frame_start = 1; scene.frame_end = 250; scene.frame_set(1)
scene.render.engine = 'BLENDER_EEVEE_NEXT'
scene.cycles.sampling_pattern = 'TABULATED_SOBOL'
scene.cycles.use_light_tree = False
scene.view_settings.view_transform = 'Filmic'
bpy.context.view_layer.update()

# ---- added for rendering (the .blend has no active camera and no usable light): camera, sun
cam_auto = bpy.data.cameras.new('AutoCamera')
cam_auto.lens = 50.0
cam_auto.sensor_width = 36.0
cam_auto.clip_end = 1046.04
ob_auto_camera = bpy.data.objects.new('AutoCamera', cam_auto)
scene.collection.objects.link(ob_auto_camera)
ob_auto_camera.location = (44.6034, -49.0241, 47.6827)
ob_auto_camera.rotation_euler = (1.09748, -7.21219e-08, 0.694738)
scene.camera = ob_auto_camera
light_auto_sun = bpy.data.lights.new('AutoSun', 'SUN')
light_auto_sun.energy = 3.0
light_auto_sun.angle = 0.0523599
ob_auto_sun = bpy.data.objects.new('AutoSun', light_auto_sun)
scene.collection.objects.link(ob_auto_sun)
ob_auto_sun.rotation_euler = (0.872665, 0.174533, 0.523599)
bpy.context.view_layer.update()
